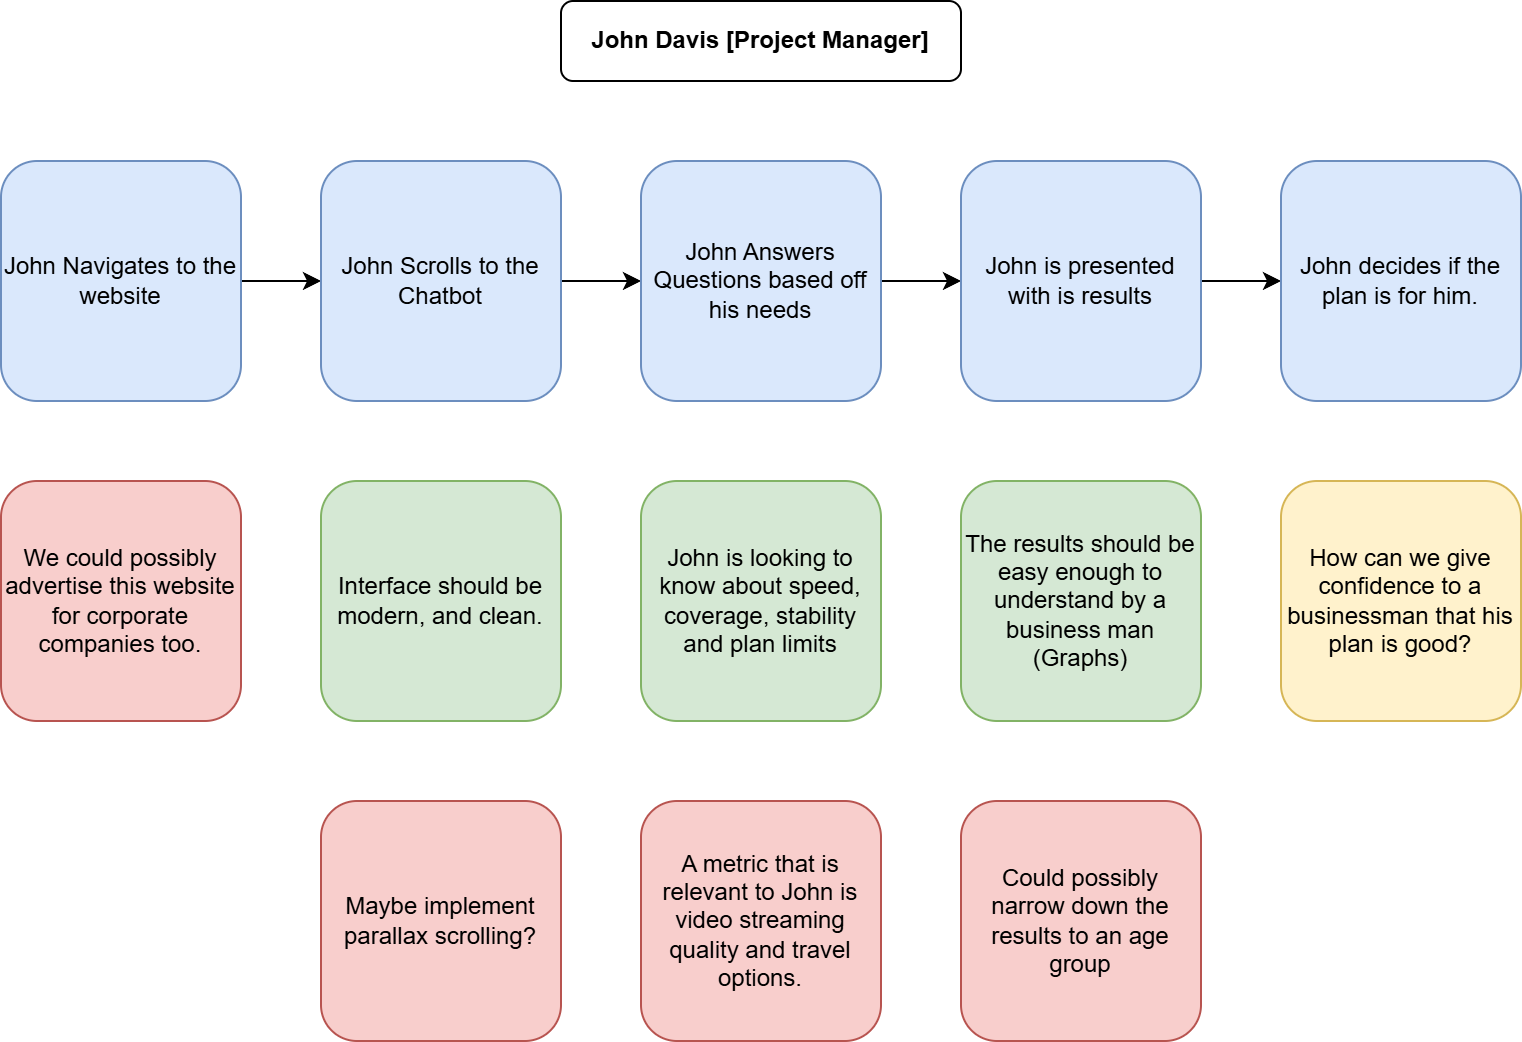

The diagram above was exported from draw.io. Its source (the exported page's mxGraphModel, read from the mxfile embedded in the PNG):
<mxGraphModel dx="2073" dy="1482" grid="1" gridSize="10" guides="1" tooltips="1" connect="1" arrows="1" fold="1" page="1" pageScale="1" pageWidth="1100" pageHeight="850" math="0" shadow="0">
  <root>
    <mxCell id="0" />
    <mxCell id="1" parent="0" />
    <mxCell id="2" value="&lt;b&gt;John Davis [Project Manager]&lt;/b&gt;" style="rounded=1;whiteSpace=wrap;html=1;" vertex="1" parent="1">
      <mxGeometry x="400" y="40" width="200" height="40" as="geometry" />
    </mxCell>
    <mxCell id="3" style="edgeStyle=orthogonalEdgeStyle;rounded=0;orthogonalLoop=1;jettySize=auto;html=1;entryX=0;entryY=0.5;entryDx=0;entryDy=0;" edge="1" source="4" target="6" parent="1">
      <mxGeometry relative="1" as="geometry" />
    </mxCell>
    <mxCell id="4" value="John Navigates to the website" style="rounded=1;whiteSpace=wrap;html=1;fillColor=#dae8fc;strokeColor=#6c8ebf;" vertex="1" parent="1">
      <mxGeometry x="120" y="120" width="120" height="120" as="geometry" />
    </mxCell>
    <mxCell id="5" style="edgeStyle=orthogonalEdgeStyle;rounded=0;orthogonalLoop=1;jettySize=auto;html=1;entryX=0;entryY=0.5;entryDx=0;entryDy=0;" edge="1" source="6" target="8" parent="1">
      <mxGeometry relative="1" as="geometry" />
    </mxCell>
    <mxCell id="6" value="John Scrolls to the Chatbot" style="rounded=1;whiteSpace=wrap;html=1;fillColor=#dae8fc;strokeColor=#6c8ebf;" vertex="1" parent="1">
      <mxGeometry x="280" y="120" width="120" height="120" as="geometry" />
    </mxCell>
    <mxCell id="7" style="edgeStyle=orthogonalEdgeStyle;rounded=0;orthogonalLoop=1;jettySize=auto;html=1;entryX=0;entryY=0.5;entryDx=0;entryDy=0;" edge="1" source="8" target="10" parent="1">
      <mxGeometry relative="1" as="geometry" />
    </mxCell>
    <mxCell id="8" value="John Answers Questions based off his needs" style="rounded=1;whiteSpace=wrap;html=1;fillColor=#dae8fc;strokeColor=#6c8ebf;" vertex="1" parent="1">
      <mxGeometry x="440" y="120" width="120" height="120" as="geometry" />
    </mxCell>
    <mxCell id="9" style="edgeStyle=orthogonalEdgeStyle;rounded=0;orthogonalLoop=1;jettySize=auto;html=1;entryX=0;entryY=0.5;entryDx=0;entryDy=0;" edge="1" source="10" target="11" parent="1">
      <mxGeometry relative="1" as="geometry" />
    </mxCell>
    <mxCell id="10" value="John is presented with is results" style="rounded=1;whiteSpace=wrap;html=1;fillColor=#dae8fc;strokeColor=#6c8ebf;" vertex="1" parent="1">
      <mxGeometry x="600" y="120" width="120" height="120" as="geometry" />
    </mxCell>
    <mxCell id="11" value="John decides if the plan is for him." style="rounded=1;whiteSpace=wrap;html=1;fillColor=#dae8fc;strokeColor=#6c8ebf;" vertex="1" parent="1">
      <mxGeometry x="760" y="120" width="120" height="120" as="geometry" />
    </mxCell>
    <mxCell id="12" value="We could possibly advertise this website for corporate companies too." style="rounded=1;whiteSpace=wrap;html=1;fillColor=#f8cecc;strokeColor=#b85450;" vertex="1" parent="1">
      <mxGeometry x="120" y="280" width="120" height="120" as="geometry" />
    </mxCell>
    <mxCell id="13" value="Interface should be modern, and clean." style="rounded=1;whiteSpace=wrap;html=1;fillColor=#d5e8d4;strokeColor=#82b366;" vertex="1" parent="1">
      <mxGeometry x="280" y="280" width="120" height="120" as="geometry" />
    </mxCell>
    <mxCell id="14" value="John is looking to know about speed, coverage, stability and plan limits" style="rounded=1;whiteSpace=wrap;html=1;fillColor=#d5e8d4;strokeColor=#82b366;" vertex="1" parent="1">
      <mxGeometry x="440" y="280" width="120" height="120" as="geometry" />
    </mxCell>
    <mxCell id="15" value="The results should be easy enough to understand by a business man (Graphs)" style="rounded=1;whiteSpace=wrap;html=1;fillColor=#d5e8d4;strokeColor=#82b366;" vertex="1" parent="1">
      <mxGeometry x="600" y="280" width="120" height="120" as="geometry" />
    </mxCell>
    <mxCell id="16" value="How can we give confidence to a businessman that his plan is good?" style="rounded=1;whiteSpace=wrap;html=1;fillColor=#fff2cc;strokeColor=#d6b656;" vertex="1" parent="1">
      <mxGeometry x="760" y="280" width="120" height="120" as="geometry" />
    </mxCell>
    <mxCell id="17" value="Maybe implement parallax scrolling?" style="rounded=1;whiteSpace=wrap;html=1;fillColor=#f8cecc;strokeColor=#b85450;" vertex="1" parent="1">
      <mxGeometry x="280" y="440" width="120" height="120" as="geometry" />
    </mxCell>
    <mxCell id="18" value="A metric that is relevant to John is video streaming quality and travel options." style="rounded=1;whiteSpace=wrap;html=1;fillColor=#f8cecc;strokeColor=#b85450;" vertex="1" parent="1">
      <mxGeometry x="440" y="440" width="120" height="120" as="geometry" />
    </mxCell>
    <mxCell id="19" value="Could possibly narrow down the results to an age group" style="rounded=1;whiteSpace=wrap;html=1;fillColor=#f8cecc;strokeColor=#b85450;" vertex="1" parent="1">
      <mxGeometry x="600" y="440" width="120" height="120" as="geometry" />
    </mxCell>
  </root>
</mxGraphModel>